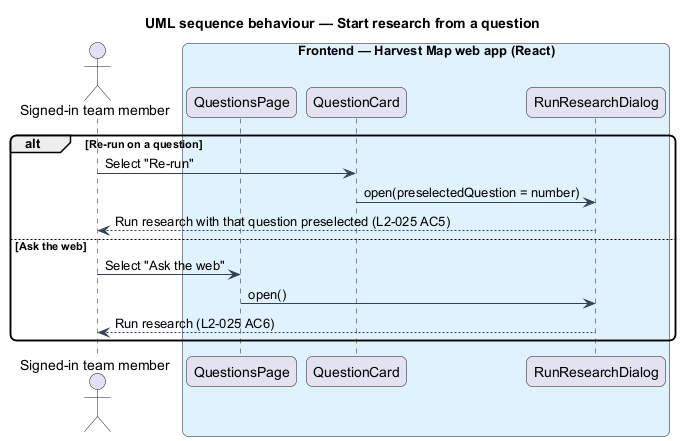

The diagram above was rendered by PlantUML. Its source (embedded in the PNG):
@startuml
title UML sequence behaviour — Start research from a question
skinparam backgroundColor #FFFFFF
skinparam shadowing false
skinparam roundcorner 12
skinparam defaultFontName Arial
skinparam ArrowColor #344054
actor "Signed-in team member" as actor
box "Frontend — Harvest Map web app (React)" #E0F2FE
  participant "QuestionsPage" as page
  participant "QuestionCard" as card
  participant "RunResearchDialog" as dialog
end box
alt Re-run on a question
  actor -> card : Select "Re-run"
  card -> dialog : open(preselectedQuestion = number)
  dialog --> actor : Run research with that question preselected (L2-025 AC5)
else Ask the web
  actor -> page : Select "Ask the web"
  page -> dialog : open()
  dialog --> actor : Run research (L2-025 AC6)
end
@enduml